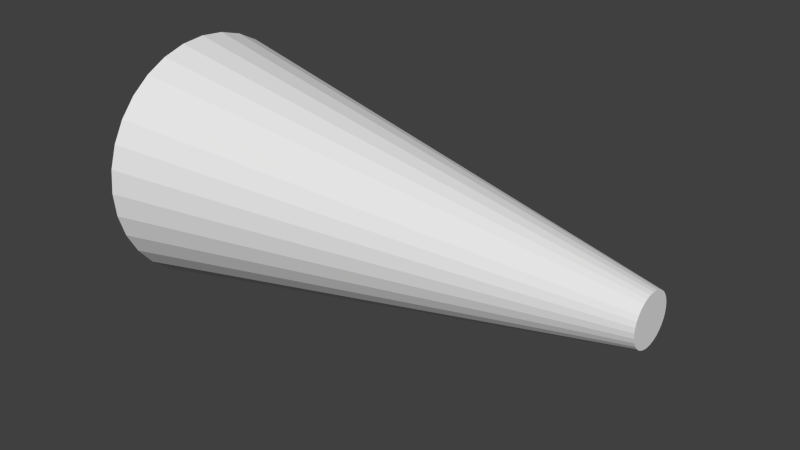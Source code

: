 # Source: boid.blend  (saved by Blender 2.74.0; exported with 4.5.12 LTS)
import bpy
from mathutils import Matrix  # noqa: F401  (used for matrix-valued properties, if any)

bpy.ops.wm.read_factory_settings(use_empty=True)
scene = bpy.context.scene
scene.name = 'Scene'

# ---- collections
col_collection_1 = bpy.data.collections.new('Collection 1'); scene.collection.children.link(col_collection_1)

# ---- world
world_world = bpy.data.worlds.new('World'); scene.world = world_world
world_world.color = (0.05088, 0.05088, 0.05088)
world_world.use_sun_shadow = False
world_world.sun_shadow_jitter_overblur = 0.0
world_world.cycles.sampling_method = 'MANUAL'
world_world.cycles.sample_map_resolution = 256

# ---- meshes
me_cone_006 = bpy.data.meshes.new('Cone.006')
me_cone_006.from_pydata([(0.0, 0.25, -0.5), (0.0, 0.05, 0.5), (0.04877, 0.2452, -0.5), (0.009755, 0.04904, 0.5), (0.09567, 0.231, -0.5), (0.01913, 0.04619, 0.5), (0.1389, 0.2079, -0.5), (0.02778, 0.04157, 0.5), (0.1768, 0.1768, -0.5), (0.03536, 0.03536, 0.5), (0.2079, 0.1389, -0.5), (0.04157, 0.02778, 0.5), (0.231, 0.09567, -0.5), (0.04619, 0.01913, 0.5), (0.2452, 0.04877, -0.5), (0.04904, 0.009755, 0.5), (0.25, 1.887e-08, -0.5), (0.05, 3.775e-09, 0.5), (0.2452, -0.04877, -0.5), (0.04904, -0.009755, 0.5), (0.231, -0.09567, -0.5), (0.04619, -0.01913, 0.5), (0.2079, -0.1389, -0.5), (0.04157, -0.02778, 0.5), (0.1768, -0.1768, -0.5), (0.03536, -0.03536, 0.5), (0.1389, -0.2079, -0.5), (0.02778, -0.04157, 0.5), (0.09567, -0.231, -0.5), (0.01913, -0.04619, 0.5), (0.04877, -0.2452, -0.5), (0.009755, -0.04904, 0.5), (-8.146e-08, -0.25, -0.5), (-1.629e-08, -0.05, 0.5), (-0.04877, -0.2452, -0.5), (-0.009755, -0.04904, 0.5), (-0.09567, -0.231, -0.5), (-0.01913, -0.04619, 0.5), (-0.1389, -0.2079, -0.5), (-0.02778, -0.04157, 0.5), (-0.1768, -0.1768, -0.5), (-0.03536, -0.03536, 0.5), (-0.2079, -0.1389, -0.5), (-0.04157, -0.02778, 0.5), (-0.231, -0.09567, -0.5), (-0.04619, -0.01913, 0.5), (-0.2452, -0.04877, -0.5), (-0.04904, -0.009754, 0.5), (-0.25, 2.414e-07, -0.5), (-0.05, 4.828e-08, 0.5), (-0.2452, 0.04877, -0.5), (-0.04904, 0.009755, 0.5), (-0.231, 0.09567, -0.5), (-0.04619, 0.01913, 0.5), (-0.2079, 0.1389, -0.5), (-0.04157, 0.02778, 0.5), (-0.1768, 0.1768, -0.5), (-0.03536, 0.03536, 0.5), (-0.1389, 0.2079, -0.5), (-0.02778, 0.04157, 0.5), (-0.09567, 0.231, -0.5), (-0.01913, 0.04619, 0.5), (-0.04877, 0.2452, -0.5), (-0.009754, 0.04904, 0.5)], [], [(0, 1, 3, 2), (2, 3, 5, 4), (4, 5, 7, 6), (6, 7, 9, 8), (8, 9, 11, 10), (10, 11, 13, 12), (12, 13, 15, 14), (14, 15, 17, 16), (16, 17, 19, 18), (18, 19, 21, 20), (20, 21, 23, 22), (22, 23, 25, 24), (24, 25, 27, 26), (26, 27, 29, 28), (28, 29, 31, 30), (30, 31, 33, 32), (32, 33, 35, 34), (34, 35, 37, 36), (36, 37, 39, 38), (38, 39, 41, 40), (40, 41, 43, 42), (42, 43, 45, 44), (44, 45, 47, 46), (46, 47, 49, 48), (48, 49, 51, 50), (50, 51, 53, 52), (52, 53, 55, 54), (54, 55, 57, 56), (56, 57, 59, 58), (58, 59, 61, 60), (3, 1, 63, 61, 59, 57, 55, 53, 51, 49, 47, 45, 43, 41, 39, 37, 35, 33, 31, 29, 27, 25, 23, 21, 19, 17, 15, 13, 11, 9, 7, 5), (62, 63, 1, 0), (60, 61, 63, 62), (0, 2, 4, 6, 8, 10, 12, 14, 16, 18, 20, 22, 24, 26, 28, 30, 32, 34, 36, 38, 40, 42, 44, 46, 48, 50, 52, 54, 56, 58, 60, 62)])
me_cone_006.use_remesh_preserve_volume = False
me_cone_006.use_remesh_preserve_attributes = False
me_cone_006.use_mirror_vertex_groups = False
me_cone_006.update()

# ---- objects
ob_cone = bpy.data.objects.new('Cone', me_cone_006)

# ---- transforms, parenting, visibility, modifiers, constraints
ob_cone.location = (0.0, 0.0, 0.0)
ob_cone.rotation_euler = (0.0, 1.571, 0.0)
ob_cone.lineart.crease_threshold = 0.0

# ---- collection membership
col_collection_1.objects.link(ob_cone)

# ---- scene / render settings (as saved in the file)
scene.frame_start = 1; scene.frame_end = 250; scene.frame_set(1)
scene.render.engine = 'BLENDER_EEVEE_NEXT'
scene.render.resolution_percentage = 50
scene.render.dither_intensity = 0.0
scene.cycles.use_denoising = False
scene.cycles.samples = 10
scene.cycles.sampling_pattern = 'TABULATED_SOBOL'
scene.cycles.light_sampling_threshold = 0.0
scene.cycles.use_adaptive_sampling = False
scene.cycles.use_light_tree = False
scene.cycles.blur_glossy = 0.0
scene.cycles.pixel_filter_type = 'GAUSSIAN'
scene.cycles.sample_clamp_indirect = 0.0
scene.view_settings.view_transform = 'Standard'
bpy.context.view_layer.update()

# ---- added for rendering (the .blend has no active camera and no usable light): camera, sun
cam_auto = bpy.data.cameras.new('AutoCamera')
cam_auto.lens = 50.0
cam_auto.sensor_width = 36.0
cam_auto.clip_end = 1000.0
ob_auto_camera = bpy.data.objects.new('AutoCamera', cam_auto)
scene.collection.objects.link(ob_auto_camera)
ob_auto_camera.location = (1.13316, -1.3598, 0.906531)
ob_auto_camera.rotation_euler = (1.09748, -7.21219e-08, 0.694738)
scene.camera = ob_auto_camera
light_auto_sun = bpy.data.lights.new('AutoSun', 'SUN')
light_auto_sun.energy = 3.0
light_auto_sun.angle = 0.0523599
ob_auto_sun = bpy.data.objects.new('AutoSun', light_auto_sun)
scene.collection.objects.link(ob_auto_sun)
ob_auto_sun.rotation_euler = (0.872665, 0.174533, 0.523599)
bpy.context.view_layer.update()

